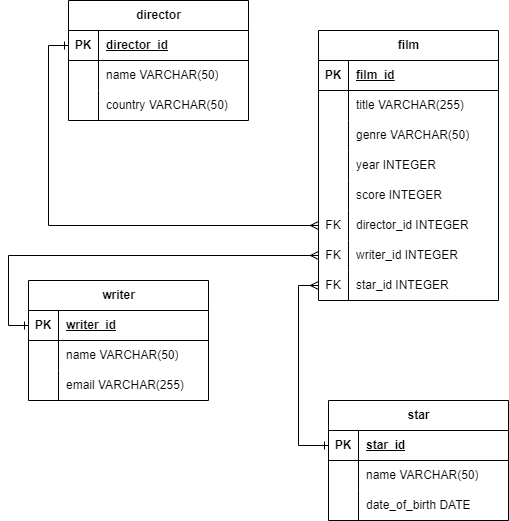

The diagram above was exported from draw.io. Its source (the exported page's mxGraphModel, read from the mxfile embedded in the PNG):
<mxGraphModel dx="1066" dy="656" grid="1" gridSize="10" guides="1" tooltips="1" connect="1" arrows="1" fold="1" page="1" pageScale="1" pageWidth="827" pageHeight="1169" math="0" shadow="0">
  <root>
    <mxCell id="0" />
    <mxCell id="1" parent="0" />
    <mxCell id="5Y0EXVqsHx4S9kgQ_f2H-1" value="film" style="shape=table;startSize=30;container=1;collapsible=1;childLayout=tableLayout;fixedRows=1;rowLines=0;fontStyle=1;align=center;resizeLast=1;html=1;" vertex="1" parent="1">
      <mxGeometry x="480" y="150" width="180" height="270" as="geometry" />
    </mxCell>
    <mxCell id="5Y0EXVqsHx4S9kgQ_f2H-2" value="" style="shape=tableRow;horizontal=0;startSize=0;swimlaneHead=0;swimlaneBody=0;fillColor=none;collapsible=0;dropTarget=0;points=[[0,0.5],[1,0.5]];portConstraint=eastwest;top=0;left=0;right=0;bottom=1;" vertex="1" parent="5Y0EXVqsHx4S9kgQ_f2H-1">
      <mxGeometry y="30" width="180" height="30" as="geometry" />
    </mxCell>
    <mxCell id="5Y0EXVqsHx4S9kgQ_f2H-3" value="PK" style="shape=partialRectangle;connectable=0;fillColor=none;top=0;left=0;bottom=0;right=0;fontStyle=1;overflow=hidden;whiteSpace=wrap;html=1;" vertex="1" parent="5Y0EXVqsHx4S9kgQ_f2H-2">
      <mxGeometry width="30" height="30" as="geometry">
        <mxRectangle width="30" height="30" as="alternateBounds" />
      </mxGeometry>
    </mxCell>
    <mxCell id="5Y0EXVqsHx4S9kgQ_f2H-4" value="film_id" style="shape=partialRectangle;connectable=0;fillColor=none;top=0;left=0;bottom=0;right=0;align=left;spacingLeft=6;fontStyle=5;overflow=hidden;whiteSpace=wrap;html=1;" vertex="1" parent="5Y0EXVqsHx4S9kgQ_f2H-2">
      <mxGeometry x="30" width="150" height="30" as="geometry">
        <mxRectangle width="150" height="30" as="alternateBounds" />
      </mxGeometry>
    </mxCell>
    <mxCell id="5Y0EXVqsHx4S9kgQ_f2H-5" value="" style="shape=tableRow;horizontal=0;startSize=0;swimlaneHead=0;swimlaneBody=0;fillColor=none;collapsible=0;dropTarget=0;points=[[0,0.5],[1,0.5]];portConstraint=eastwest;top=0;left=0;right=0;bottom=0;" vertex="1" parent="5Y0EXVqsHx4S9kgQ_f2H-1">
      <mxGeometry y="60" width="180" height="30" as="geometry" />
    </mxCell>
    <mxCell id="5Y0EXVqsHx4S9kgQ_f2H-6" value="" style="shape=partialRectangle;connectable=0;fillColor=none;top=0;left=0;bottom=0;right=0;editable=1;overflow=hidden;whiteSpace=wrap;html=1;" vertex="1" parent="5Y0EXVqsHx4S9kgQ_f2H-5">
      <mxGeometry width="30" height="30" as="geometry">
        <mxRectangle width="30" height="30" as="alternateBounds" />
      </mxGeometry>
    </mxCell>
    <mxCell id="5Y0EXVqsHx4S9kgQ_f2H-7" value="title VARCHAR(255)" style="shape=partialRectangle;connectable=0;fillColor=none;top=0;left=0;bottom=0;right=0;align=left;spacingLeft=6;overflow=hidden;whiteSpace=wrap;html=1;" vertex="1" parent="5Y0EXVqsHx4S9kgQ_f2H-5">
      <mxGeometry x="30" width="150" height="30" as="geometry">
        <mxRectangle width="150" height="30" as="alternateBounds" />
      </mxGeometry>
    </mxCell>
    <mxCell id="5Y0EXVqsHx4S9kgQ_f2H-8" value="" style="shape=tableRow;horizontal=0;startSize=0;swimlaneHead=0;swimlaneBody=0;fillColor=none;collapsible=0;dropTarget=0;points=[[0,0.5],[1,0.5]];portConstraint=eastwest;top=0;left=0;right=0;bottom=0;" vertex="1" parent="5Y0EXVqsHx4S9kgQ_f2H-1">
      <mxGeometry y="90" width="180" height="30" as="geometry" />
    </mxCell>
    <mxCell id="5Y0EXVqsHx4S9kgQ_f2H-9" value="" style="shape=partialRectangle;connectable=0;fillColor=none;top=0;left=0;bottom=0;right=0;editable=1;overflow=hidden;whiteSpace=wrap;html=1;" vertex="1" parent="5Y0EXVqsHx4S9kgQ_f2H-8">
      <mxGeometry width="30" height="30" as="geometry">
        <mxRectangle width="30" height="30" as="alternateBounds" />
      </mxGeometry>
    </mxCell>
    <mxCell id="5Y0EXVqsHx4S9kgQ_f2H-10" value="genre&amp;nbsp;VARCHAR(50)" style="shape=partialRectangle;connectable=0;fillColor=none;top=0;left=0;bottom=0;right=0;align=left;spacingLeft=6;overflow=hidden;whiteSpace=wrap;html=1;" vertex="1" parent="5Y0EXVqsHx4S9kgQ_f2H-8">
      <mxGeometry x="30" width="150" height="30" as="geometry">
        <mxRectangle width="150" height="30" as="alternateBounds" />
      </mxGeometry>
    </mxCell>
    <mxCell id="5Y0EXVqsHx4S9kgQ_f2H-11" value="" style="shape=tableRow;horizontal=0;startSize=0;swimlaneHead=0;swimlaneBody=0;fillColor=none;collapsible=0;dropTarget=0;points=[[0,0.5],[1,0.5]];portConstraint=eastwest;top=0;left=0;right=0;bottom=0;" vertex="1" parent="5Y0EXVqsHx4S9kgQ_f2H-1">
      <mxGeometry y="120" width="180" height="30" as="geometry" />
    </mxCell>
    <mxCell id="5Y0EXVqsHx4S9kgQ_f2H-12" value="" style="shape=partialRectangle;connectable=0;fillColor=none;top=0;left=0;bottom=0;right=0;editable=1;overflow=hidden;whiteSpace=wrap;html=1;" vertex="1" parent="5Y0EXVqsHx4S9kgQ_f2H-11">
      <mxGeometry width="30" height="30" as="geometry">
        <mxRectangle width="30" height="30" as="alternateBounds" />
      </mxGeometry>
    </mxCell>
    <mxCell id="5Y0EXVqsHx4S9kgQ_f2H-13" value="year INTEGER" style="shape=partialRectangle;connectable=0;fillColor=none;top=0;left=0;bottom=0;right=0;align=left;spacingLeft=6;overflow=hidden;whiteSpace=wrap;html=1;" vertex="1" parent="5Y0EXVqsHx4S9kgQ_f2H-11">
      <mxGeometry x="30" width="150" height="30" as="geometry">
        <mxRectangle width="150" height="30" as="alternateBounds" />
      </mxGeometry>
    </mxCell>
    <mxCell id="5Y0EXVqsHx4S9kgQ_f2H-20" style="shape=tableRow;horizontal=0;startSize=0;swimlaneHead=0;swimlaneBody=0;fillColor=none;collapsible=0;dropTarget=0;points=[[0,0.5],[1,0.5]];portConstraint=eastwest;top=0;left=0;right=0;bottom=0;" vertex="1" parent="5Y0EXVqsHx4S9kgQ_f2H-1">
      <mxGeometry y="150" width="180" height="30" as="geometry" />
    </mxCell>
    <mxCell id="5Y0EXVqsHx4S9kgQ_f2H-21" style="shape=partialRectangle;connectable=0;fillColor=none;top=0;left=0;bottom=0;right=0;editable=1;overflow=hidden;whiteSpace=wrap;html=1;" vertex="1" parent="5Y0EXVqsHx4S9kgQ_f2H-20">
      <mxGeometry width="30" height="30" as="geometry">
        <mxRectangle width="30" height="30" as="alternateBounds" />
      </mxGeometry>
    </mxCell>
    <mxCell id="5Y0EXVqsHx4S9kgQ_f2H-22" value="score INTEGER" style="shape=partialRectangle;connectable=0;fillColor=none;top=0;left=0;bottom=0;right=0;align=left;spacingLeft=6;overflow=hidden;whiteSpace=wrap;html=1;" vertex="1" parent="5Y0EXVqsHx4S9kgQ_f2H-20">
      <mxGeometry x="30" width="150" height="30" as="geometry">
        <mxRectangle width="150" height="30" as="alternateBounds" />
      </mxGeometry>
    </mxCell>
    <mxCell id="5Y0EXVqsHx4S9kgQ_f2H-17" style="shape=tableRow;horizontal=0;startSize=0;swimlaneHead=0;swimlaneBody=0;fillColor=none;collapsible=0;dropTarget=0;points=[[0,0.5],[1,0.5]];portConstraint=eastwest;top=0;left=0;right=0;bottom=0;" vertex="1" parent="5Y0EXVqsHx4S9kgQ_f2H-1">
      <mxGeometry y="180" width="180" height="30" as="geometry" />
    </mxCell>
    <mxCell id="5Y0EXVqsHx4S9kgQ_f2H-18" value="FK" style="shape=partialRectangle;connectable=0;fillColor=none;top=0;left=0;bottom=0;right=0;editable=1;overflow=hidden;whiteSpace=wrap;html=1;" vertex="1" parent="5Y0EXVqsHx4S9kgQ_f2H-17">
      <mxGeometry width="30" height="30" as="geometry">
        <mxRectangle width="30" height="30" as="alternateBounds" />
      </mxGeometry>
    </mxCell>
    <mxCell id="5Y0EXVqsHx4S9kgQ_f2H-19" value="director_id INTEGER" style="shape=partialRectangle;connectable=0;fillColor=none;top=0;left=0;bottom=0;right=0;align=left;spacingLeft=6;overflow=hidden;whiteSpace=wrap;html=1;" vertex="1" parent="5Y0EXVqsHx4S9kgQ_f2H-17">
      <mxGeometry x="30" width="150" height="30" as="geometry">
        <mxRectangle width="150" height="30" as="alternateBounds" />
      </mxGeometry>
    </mxCell>
    <mxCell id="5Y0EXVqsHx4S9kgQ_f2H-14" style="shape=tableRow;horizontal=0;startSize=0;swimlaneHead=0;swimlaneBody=0;fillColor=none;collapsible=0;dropTarget=0;points=[[0,0.5],[1,0.5]];portConstraint=eastwest;top=0;left=0;right=0;bottom=0;" vertex="1" parent="5Y0EXVqsHx4S9kgQ_f2H-1">
      <mxGeometry y="210" width="180" height="30" as="geometry" />
    </mxCell>
    <mxCell id="5Y0EXVqsHx4S9kgQ_f2H-15" value="FK" style="shape=partialRectangle;connectable=0;fillColor=none;top=0;left=0;bottom=0;right=0;editable=1;overflow=hidden;whiteSpace=wrap;html=1;" vertex="1" parent="5Y0EXVqsHx4S9kgQ_f2H-14">
      <mxGeometry width="30" height="30" as="geometry">
        <mxRectangle width="30" height="30" as="alternateBounds" />
      </mxGeometry>
    </mxCell>
    <mxCell id="5Y0EXVqsHx4S9kgQ_f2H-16" value="writer_id INTEGER" style="shape=partialRectangle;connectable=0;fillColor=none;top=0;left=0;bottom=0;right=0;align=left;spacingLeft=6;overflow=hidden;whiteSpace=wrap;html=1;" vertex="1" parent="5Y0EXVqsHx4S9kgQ_f2H-14">
      <mxGeometry x="30" width="150" height="30" as="geometry">
        <mxRectangle width="150" height="30" as="alternateBounds" />
      </mxGeometry>
    </mxCell>
    <mxCell id="5Y0EXVqsHx4S9kgQ_f2H-23" style="shape=tableRow;horizontal=0;startSize=0;swimlaneHead=0;swimlaneBody=0;fillColor=none;collapsible=0;dropTarget=0;points=[[0,0.5],[1,0.5]];portConstraint=eastwest;top=0;left=0;right=0;bottom=0;" vertex="1" parent="5Y0EXVqsHx4S9kgQ_f2H-1">
      <mxGeometry y="240" width="180" height="30" as="geometry" />
    </mxCell>
    <mxCell id="5Y0EXVqsHx4S9kgQ_f2H-24" value="FK" style="shape=partialRectangle;connectable=0;fillColor=none;top=0;left=0;bottom=0;right=0;editable=1;overflow=hidden;whiteSpace=wrap;html=1;" vertex="1" parent="5Y0EXVqsHx4S9kgQ_f2H-23">
      <mxGeometry width="30" height="30" as="geometry">
        <mxRectangle width="30" height="30" as="alternateBounds" />
      </mxGeometry>
    </mxCell>
    <mxCell id="5Y0EXVqsHx4S9kgQ_f2H-25" value="star_id INTEGER" style="shape=partialRectangle;connectable=0;fillColor=none;top=0;left=0;bottom=0;right=0;align=left;spacingLeft=6;overflow=hidden;whiteSpace=wrap;html=1;" vertex="1" parent="5Y0EXVqsHx4S9kgQ_f2H-23">
      <mxGeometry x="30" width="150" height="30" as="geometry">
        <mxRectangle width="150" height="30" as="alternateBounds" />
      </mxGeometry>
    </mxCell>
    <mxCell id="5Y0EXVqsHx4S9kgQ_f2H-29" value="star" style="shape=table;startSize=30;container=1;collapsible=1;childLayout=tableLayout;fixedRows=1;rowLines=0;fontStyle=1;align=center;resizeLast=1;html=1;" vertex="1" parent="1">
      <mxGeometry x="490" y="520" width="180" height="120" as="geometry" />
    </mxCell>
    <mxCell id="5Y0EXVqsHx4S9kgQ_f2H-30" value="" style="shape=tableRow;horizontal=0;startSize=0;swimlaneHead=0;swimlaneBody=0;fillColor=none;collapsible=0;dropTarget=0;points=[[0,0.5],[1,0.5]];portConstraint=eastwest;top=0;left=0;right=0;bottom=1;" vertex="1" parent="5Y0EXVqsHx4S9kgQ_f2H-29">
      <mxGeometry y="30" width="180" height="30" as="geometry" />
    </mxCell>
    <mxCell id="5Y0EXVqsHx4S9kgQ_f2H-31" value="PK" style="shape=partialRectangle;connectable=0;fillColor=none;top=0;left=0;bottom=0;right=0;fontStyle=1;overflow=hidden;whiteSpace=wrap;html=1;" vertex="1" parent="5Y0EXVqsHx4S9kgQ_f2H-30">
      <mxGeometry width="30" height="30" as="geometry">
        <mxRectangle width="30" height="30" as="alternateBounds" />
      </mxGeometry>
    </mxCell>
    <mxCell id="5Y0EXVqsHx4S9kgQ_f2H-32" value="star_id" style="shape=partialRectangle;connectable=0;fillColor=none;top=0;left=0;bottom=0;right=0;align=left;spacingLeft=6;fontStyle=5;overflow=hidden;whiteSpace=wrap;html=1;" vertex="1" parent="5Y0EXVqsHx4S9kgQ_f2H-30">
      <mxGeometry x="30" width="150" height="30" as="geometry">
        <mxRectangle width="150" height="30" as="alternateBounds" />
      </mxGeometry>
    </mxCell>
    <mxCell id="5Y0EXVqsHx4S9kgQ_f2H-33" value="" style="shape=tableRow;horizontal=0;startSize=0;swimlaneHead=0;swimlaneBody=0;fillColor=none;collapsible=0;dropTarget=0;points=[[0,0.5],[1,0.5]];portConstraint=eastwest;top=0;left=0;right=0;bottom=0;" vertex="1" parent="5Y0EXVqsHx4S9kgQ_f2H-29">
      <mxGeometry y="60" width="180" height="30" as="geometry" />
    </mxCell>
    <mxCell id="5Y0EXVqsHx4S9kgQ_f2H-34" value="" style="shape=partialRectangle;connectable=0;fillColor=none;top=0;left=0;bottom=0;right=0;editable=1;overflow=hidden;whiteSpace=wrap;html=1;" vertex="1" parent="5Y0EXVqsHx4S9kgQ_f2H-33">
      <mxGeometry width="30" height="30" as="geometry">
        <mxRectangle width="30" height="30" as="alternateBounds" />
      </mxGeometry>
    </mxCell>
    <mxCell id="5Y0EXVqsHx4S9kgQ_f2H-35" value="name VARCHAR(50)" style="shape=partialRectangle;connectable=0;fillColor=none;top=0;left=0;bottom=0;right=0;align=left;spacingLeft=6;overflow=hidden;whiteSpace=wrap;html=1;" vertex="1" parent="5Y0EXVqsHx4S9kgQ_f2H-33">
      <mxGeometry x="30" width="150" height="30" as="geometry">
        <mxRectangle width="150" height="30" as="alternateBounds" />
      </mxGeometry>
    </mxCell>
    <mxCell id="5Y0EXVqsHx4S9kgQ_f2H-36" value="" style="shape=tableRow;horizontal=0;startSize=0;swimlaneHead=0;swimlaneBody=0;fillColor=none;collapsible=0;dropTarget=0;points=[[0,0.5],[1,0.5]];portConstraint=eastwest;top=0;left=0;right=0;bottom=0;" vertex="1" parent="5Y0EXVqsHx4S9kgQ_f2H-29">
      <mxGeometry y="90" width="180" height="30" as="geometry" />
    </mxCell>
    <mxCell id="5Y0EXVqsHx4S9kgQ_f2H-37" value="" style="shape=partialRectangle;connectable=0;fillColor=none;top=0;left=0;bottom=0;right=0;editable=1;overflow=hidden;whiteSpace=wrap;html=1;" vertex="1" parent="5Y0EXVqsHx4S9kgQ_f2H-36">
      <mxGeometry width="30" height="30" as="geometry">
        <mxRectangle width="30" height="30" as="alternateBounds" />
      </mxGeometry>
    </mxCell>
    <mxCell id="5Y0EXVqsHx4S9kgQ_f2H-38" value="date_of_birth DATE" style="shape=partialRectangle;connectable=0;fillColor=none;top=0;left=0;bottom=0;right=0;align=left;spacingLeft=6;overflow=hidden;whiteSpace=wrap;html=1;" vertex="1" parent="5Y0EXVqsHx4S9kgQ_f2H-36">
      <mxGeometry x="30" width="150" height="30" as="geometry">
        <mxRectangle width="150" height="30" as="alternateBounds" />
      </mxGeometry>
    </mxCell>
    <mxCell id="5Y0EXVqsHx4S9kgQ_f2H-42" value="writer" style="shape=table;startSize=30;container=1;collapsible=1;childLayout=tableLayout;fixedRows=1;rowLines=0;fontStyle=1;align=center;resizeLast=1;html=1;" vertex="1" parent="1">
      <mxGeometry x="190" y="400" width="180" height="120" as="geometry" />
    </mxCell>
    <mxCell id="5Y0EXVqsHx4S9kgQ_f2H-43" value="" style="shape=tableRow;horizontal=0;startSize=0;swimlaneHead=0;swimlaneBody=0;fillColor=none;collapsible=0;dropTarget=0;points=[[0,0.5],[1,0.5]];portConstraint=eastwest;top=0;left=0;right=0;bottom=1;" vertex="1" parent="5Y0EXVqsHx4S9kgQ_f2H-42">
      <mxGeometry y="30" width="180" height="30" as="geometry" />
    </mxCell>
    <mxCell id="5Y0EXVqsHx4S9kgQ_f2H-44" value="PK" style="shape=partialRectangle;connectable=0;fillColor=none;top=0;left=0;bottom=0;right=0;fontStyle=1;overflow=hidden;whiteSpace=wrap;html=1;" vertex="1" parent="5Y0EXVqsHx4S9kgQ_f2H-43">
      <mxGeometry width="30" height="30" as="geometry">
        <mxRectangle width="30" height="30" as="alternateBounds" />
      </mxGeometry>
    </mxCell>
    <mxCell id="5Y0EXVqsHx4S9kgQ_f2H-45" value="writer_id" style="shape=partialRectangle;connectable=0;fillColor=none;top=0;left=0;bottom=0;right=0;align=left;spacingLeft=6;fontStyle=5;overflow=hidden;whiteSpace=wrap;html=1;" vertex="1" parent="5Y0EXVqsHx4S9kgQ_f2H-43">
      <mxGeometry x="30" width="150" height="30" as="geometry">
        <mxRectangle width="150" height="30" as="alternateBounds" />
      </mxGeometry>
    </mxCell>
    <mxCell id="5Y0EXVqsHx4S9kgQ_f2H-46" value="" style="shape=tableRow;horizontal=0;startSize=0;swimlaneHead=0;swimlaneBody=0;fillColor=none;collapsible=0;dropTarget=0;points=[[0,0.5],[1,0.5]];portConstraint=eastwest;top=0;left=0;right=0;bottom=0;" vertex="1" parent="5Y0EXVqsHx4S9kgQ_f2H-42">
      <mxGeometry y="60" width="180" height="30" as="geometry" />
    </mxCell>
    <mxCell id="5Y0EXVqsHx4S9kgQ_f2H-47" value="" style="shape=partialRectangle;connectable=0;fillColor=none;top=0;left=0;bottom=0;right=0;editable=1;overflow=hidden;whiteSpace=wrap;html=1;" vertex="1" parent="5Y0EXVqsHx4S9kgQ_f2H-46">
      <mxGeometry width="30" height="30" as="geometry">
        <mxRectangle width="30" height="30" as="alternateBounds" />
      </mxGeometry>
    </mxCell>
    <mxCell id="5Y0EXVqsHx4S9kgQ_f2H-48" value="name VARCHAR(50)" style="shape=partialRectangle;connectable=0;fillColor=none;top=0;left=0;bottom=0;right=0;align=left;spacingLeft=6;overflow=hidden;whiteSpace=wrap;html=1;" vertex="1" parent="5Y0EXVqsHx4S9kgQ_f2H-46">
      <mxGeometry x="30" width="150" height="30" as="geometry">
        <mxRectangle width="150" height="30" as="alternateBounds" />
      </mxGeometry>
    </mxCell>
    <mxCell id="5Y0EXVqsHx4S9kgQ_f2H-49" value="" style="shape=tableRow;horizontal=0;startSize=0;swimlaneHead=0;swimlaneBody=0;fillColor=none;collapsible=0;dropTarget=0;points=[[0,0.5],[1,0.5]];portConstraint=eastwest;top=0;left=0;right=0;bottom=0;" vertex="1" parent="5Y0EXVqsHx4S9kgQ_f2H-42">
      <mxGeometry y="90" width="180" height="30" as="geometry" />
    </mxCell>
    <mxCell id="5Y0EXVqsHx4S9kgQ_f2H-50" value="" style="shape=partialRectangle;connectable=0;fillColor=none;top=0;left=0;bottom=0;right=0;editable=1;overflow=hidden;whiteSpace=wrap;html=1;" vertex="1" parent="5Y0EXVqsHx4S9kgQ_f2H-49">
      <mxGeometry width="30" height="30" as="geometry">
        <mxRectangle width="30" height="30" as="alternateBounds" />
      </mxGeometry>
    </mxCell>
    <mxCell id="5Y0EXVqsHx4S9kgQ_f2H-51" value="email VARCHAR(255)" style="shape=partialRectangle;connectable=0;fillColor=none;top=0;left=0;bottom=0;right=0;align=left;spacingLeft=6;overflow=hidden;whiteSpace=wrap;html=1;" vertex="1" parent="5Y0EXVqsHx4S9kgQ_f2H-49">
      <mxGeometry x="30" width="150" height="30" as="geometry">
        <mxRectangle width="150" height="30" as="alternateBounds" />
      </mxGeometry>
    </mxCell>
    <mxCell id="5Y0EXVqsHx4S9kgQ_f2H-55" value="director" style="shape=table;startSize=30;container=1;collapsible=1;childLayout=tableLayout;fixedRows=1;rowLines=0;fontStyle=1;align=center;resizeLast=1;html=1;" vertex="1" parent="1">
      <mxGeometry x="230" y="120" width="180" height="120" as="geometry" />
    </mxCell>
    <mxCell id="5Y0EXVqsHx4S9kgQ_f2H-56" value="" style="shape=tableRow;horizontal=0;startSize=0;swimlaneHead=0;swimlaneBody=0;fillColor=none;collapsible=0;dropTarget=0;points=[[0,0.5],[1,0.5]];portConstraint=eastwest;top=0;left=0;right=0;bottom=1;" vertex="1" parent="5Y0EXVqsHx4S9kgQ_f2H-55">
      <mxGeometry y="30" width="180" height="30" as="geometry" />
    </mxCell>
    <mxCell id="5Y0EXVqsHx4S9kgQ_f2H-57" value="PK" style="shape=partialRectangle;connectable=0;fillColor=none;top=0;left=0;bottom=0;right=0;fontStyle=1;overflow=hidden;whiteSpace=wrap;html=1;" vertex="1" parent="5Y0EXVqsHx4S9kgQ_f2H-56">
      <mxGeometry width="30" height="30" as="geometry">
        <mxRectangle width="30" height="30" as="alternateBounds" />
      </mxGeometry>
    </mxCell>
    <mxCell id="5Y0EXVqsHx4S9kgQ_f2H-58" value="director_id" style="shape=partialRectangle;connectable=0;fillColor=none;top=0;left=0;bottom=0;right=0;align=left;spacingLeft=6;fontStyle=5;overflow=hidden;whiteSpace=wrap;html=1;" vertex="1" parent="5Y0EXVqsHx4S9kgQ_f2H-56">
      <mxGeometry x="30" width="150" height="30" as="geometry">
        <mxRectangle width="150" height="30" as="alternateBounds" />
      </mxGeometry>
    </mxCell>
    <mxCell id="5Y0EXVqsHx4S9kgQ_f2H-59" value="" style="shape=tableRow;horizontal=0;startSize=0;swimlaneHead=0;swimlaneBody=0;fillColor=none;collapsible=0;dropTarget=0;points=[[0,0.5],[1,0.5]];portConstraint=eastwest;top=0;left=0;right=0;bottom=0;" vertex="1" parent="5Y0EXVqsHx4S9kgQ_f2H-55">
      <mxGeometry y="60" width="180" height="30" as="geometry" />
    </mxCell>
    <mxCell id="5Y0EXVqsHx4S9kgQ_f2H-60" value="" style="shape=partialRectangle;connectable=0;fillColor=none;top=0;left=0;bottom=0;right=0;editable=1;overflow=hidden;whiteSpace=wrap;html=1;" vertex="1" parent="5Y0EXVqsHx4S9kgQ_f2H-59">
      <mxGeometry width="30" height="30" as="geometry">
        <mxRectangle width="30" height="30" as="alternateBounds" />
      </mxGeometry>
    </mxCell>
    <mxCell id="5Y0EXVqsHx4S9kgQ_f2H-61" value="name VARCHAR(50)" style="shape=partialRectangle;connectable=0;fillColor=none;top=0;left=0;bottom=0;right=0;align=left;spacingLeft=6;overflow=hidden;whiteSpace=wrap;html=1;" vertex="1" parent="5Y0EXVqsHx4S9kgQ_f2H-59">
      <mxGeometry x="30" width="150" height="30" as="geometry">
        <mxRectangle width="150" height="30" as="alternateBounds" />
      </mxGeometry>
    </mxCell>
    <mxCell id="5Y0EXVqsHx4S9kgQ_f2H-62" value="" style="shape=tableRow;horizontal=0;startSize=0;swimlaneHead=0;swimlaneBody=0;fillColor=none;collapsible=0;dropTarget=0;points=[[0,0.5],[1,0.5]];portConstraint=eastwest;top=0;left=0;right=0;bottom=0;" vertex="1" parent="5Y0EXVqsHx4S9kgQ_f2H-55">
      <mxGeometry y="90" width="180" height="30" as="geometry" />
    </mxCell>
    <mxCell id="5Y0EXVqsHx4S9kgQ_f2H-63" value="" style="shape=partialRectangle;connectable=0;fillColor=none;top=0;left=0;bottom=0;right=0;editable=1;overflow=hidden;whiteSpace=wrap;html=1;" vertex="1" parent="5Y0EXVqsHx4S9kgQ_f2H-62">
      <mxGeometry width="30" height="30" as="geometry">
        <mxRectangle width="30" height="30" as="alternateBounds" />
      </mxGeometry>
    </mxCell>
    <mxCell id="5Y0EXVqsHx4S9kgQ_f2H-64" value="country VARCHAR(50)" style="shape=partialRectangle;connectable=0;fillColor=none;top=0;left=0;bottom=0;right=0;align=left;spacingLeft=6;overflow=hidden;whiteSpace=wrap;html=1;" vertex="1" parent="5Y0EXVqsHx4S9kgQ_f2H-62">
      <mxGeometry x="30" width="150" height="30" as="geometry">
        <mxRectangle width="150" height="30" as="alternateBounds" />
      </mxGeometry>
    </mxCell>
    <mxCell id="5Y0EXVqsHx4S9kgQ_f2H-68" style="edgeStyle=orthogonalEdgeStyle;rounded=0;orthogonalLoop=1;jettySize=auto;html=1;exitX=0;exitY=0.5;exitDx=0;exitDy=0;entryX=0;entryY=0.5;entryDx=0;entryDy=0;endArrow=ERmany;endFill=0;startArrow=ERone;startFill=0;" edge="1" parent="1" source="5Y0EXVqsHx4S9kgQ_f2H-56" target="5Y0EXVqsHx4S9kgQ_f2H-17">
      <mxGeometry relative="1" as="geometry" />
    </mxCell>
    <mxCell id="5Y0EXVqsHx4S9kgQ_f2H-69" style="edgeStyle=orthogonalEdgeStyle;rounded=0;orthogonalLoop=1;jettySize=auto;html=1;exitX=0;exitY=0.5;exitDx=0;exitDy=0;endArrow=ERmany;endFill=0;startArrow=ERone;startFill=0;" edge="1" parent="1" source="5Y0EXVqsHx4S9kgQ_f2H-43" target="5Y0EXVqsHx4S9kgQ_f2H-14">
      <mxGeometry relative="1" as="geometry" />
    </mxCell>
    <mxCell id="5Y0EXVqsHx4S9kgQ_f2H-70" style="edgeStyle=orthogonalEdgeStyle;rounded=0;orthogonalLoop=1;jettySize=auto;html=1;exitX=0;exitY=0.5;exitDx=0;exitDy=0;entryX=0;entryY=0.5;entryDx=0;entryDy=0;endArrow=ERmany;endFill=0;startArrow=ERone;startFill=0;" edge="1" parent="1" source="5Y0EXVqsHx4S9kgQ_f2H-30" target="5Y0EXVqsHx4S9kgQ_f2H-23">
      <mxGeometry relative="1" as="geometry" />
    </mxCell>
  </root>
</mxGraphModel>